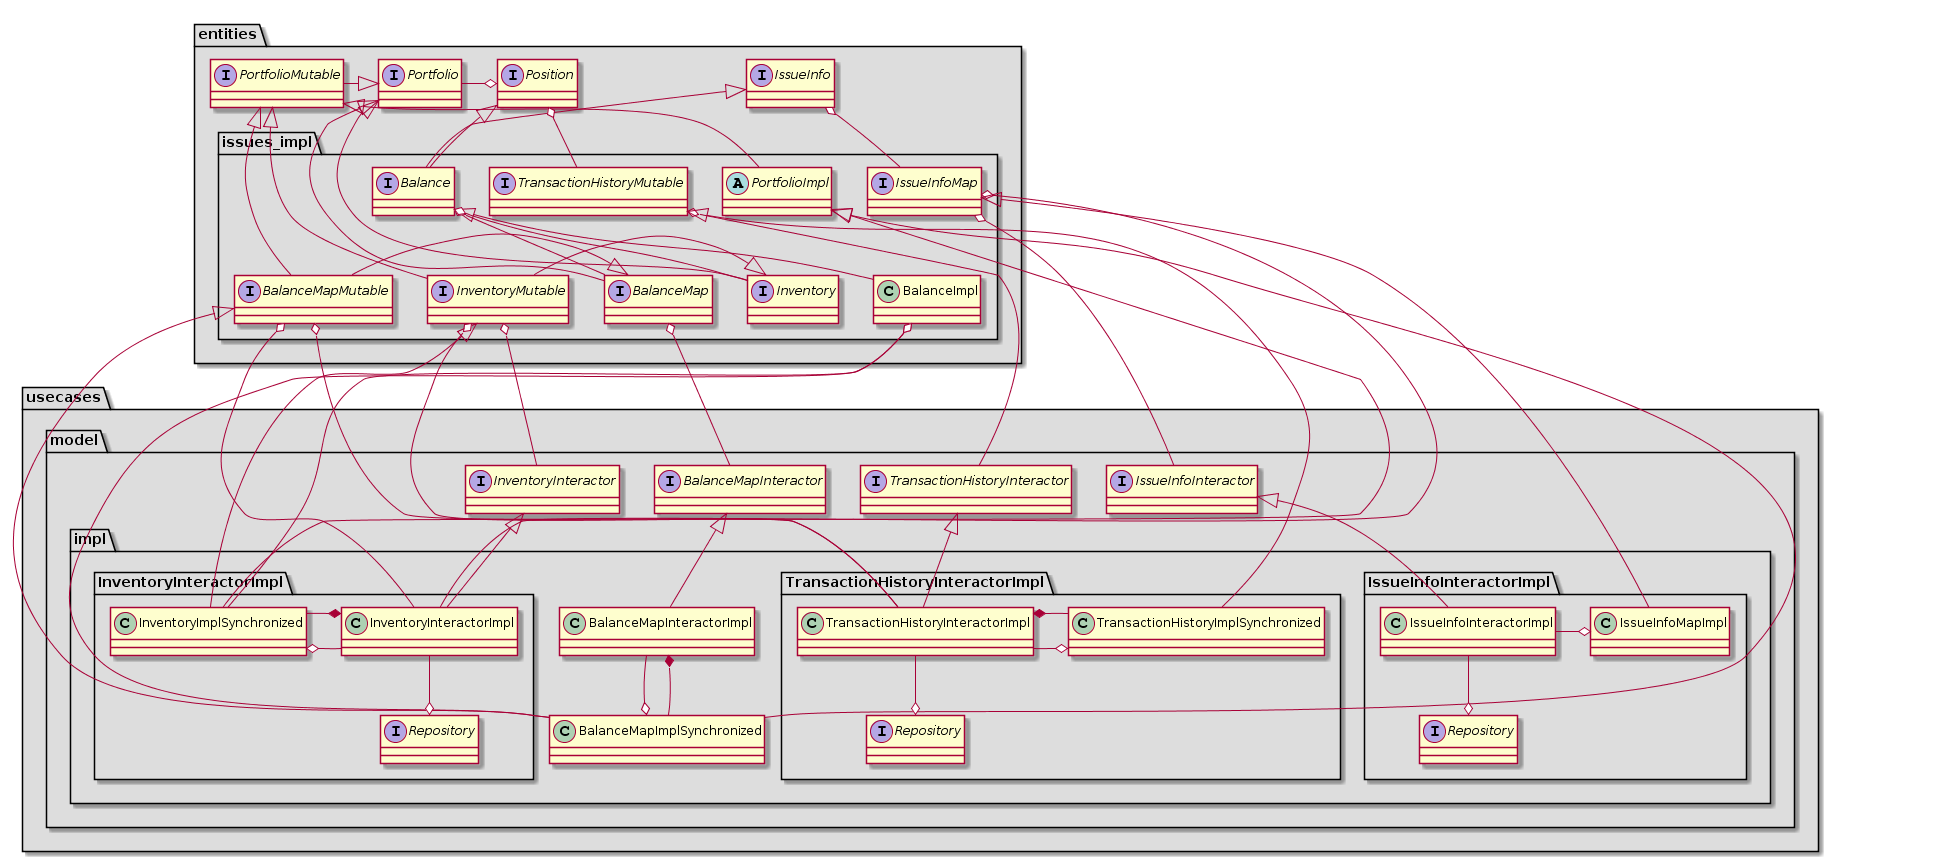

The diagram above was rendered by PlantUML. Its source (embedded in the PNG):
@startuml
namespace entities #DDDDDD {

interface Position
interface IssueInfo
interface Portfolio
interface PortfolioMutable

Portfolio<|- PortfolioMutable

Position o- Portfolio
}
namespace entities.issues_impl #DDDDDD {
interface Balance
class BalanceImpl
interface BalanceMap
interface BalanceMapMutable
interface Inventory
interface InventoryMutable
interface IssueInfoMap
abstract PortfolioImpl
interface TransactionHistoryMutable

entities.IssueInfo<|--Balance
entities.Position<|--Balance
Balance <|--BalanceImpl
entities.Portfolio<|--BalanceMap
BalanceMap<|- BalanceMapMutable
entities.PortfolioMutable<|--BalanceMapMutable
entities.Portfolio<|--Inventory
Inventory<|- InventoryMutable
entities.PortfolioMutable<|--InventoryMutable
entities.PortfolioMutable<|--PortfolioImpl

Balance o--BalanceMap
Balance o--Inventory
entities.IssueInfo o--IssueInfoMap
entities.Position o--TransactionHistoryMutable
}



namespace usecases #DDDDDD {
}


namespace usecases.model #DDDDDD {
interface BalanceMapInteractor
interface InventoryInteractor
interface IssueInfoInteractor
interface TransactionHistoryInteractor

entities.issues_impl.BalanceMap o-- BalanceMapInteractor
entities.issues_impl.InventoryMutable o-- InventoryInteractor
entities.issues_impl.IssueInfoMap o-- IssueInfoInteractor
entities.issues_impl.TransactionHistoryMutable o-- TransactionHistoryInteractor

}

namespace usecases.model.impl #DDDDDD {
class BalanceMapInteractorImpl
class BalanceMapImplSynchronized

usecases.model.BalanceMapInteractor <|-- BalanceMapInteractorImpl
entities.issues_impl.BalanceMapMutable <|-- BalanceMapImplSynchronized
entities.issues_impl.PortfolioImpl <|-- BalanceMapImplSynchronized


BalanceMapInteractorImpl --o BalanceMapImplSynchronized
BalanceMapInteractorImpl *-- BalanceMapImplSynchronized
entities.issues_impl.BalanceImpl o-- BalanceMapImplSynchronized

}

namespace usecases.model.impl.InventoryInteractorImpl #DDDDDD {
class InventoryInteractorImpl
interface Repository
class InventoryImplSynchronized

usecases.model.InventoryInteractor<|--InventoryInteractorImpl
entities.issues_impl.InventoryMutable<|--InventoryImplSynchronized
entities.issues_impl.PortfolioImpl <|-- InventoryImplSynchronized


InventoryInteractorImpl --o Repository
InventoryInteractorImpl -o InventoryImplSynchronized
InventoryInteractorImpl *- InventoryImplSynchronized
entities.issues_impl.BalanceMapMutable o-- InventoryInteractorImpl
entities.issues_impl.IssueInfoMap o-- InventoryInteractorImpl

entities.issues_impl.BalanceImpl o-- InventoryImplSynchronized

}

namespace usecases.model.impl.IssueInfoInteractorImpl #DDDDDD {
class IssueInfoInteractorImpl
interface Repository
class IssueInfoMapImpl

usecases.model.IssueInfoInteractor <|-- IssueInfoInteractorImpl
entities.issues_impl.IssueInfoMap <|-- IssueInfoMapImpl

IssueInfoInteractorImpl --o Repository
IssueInfoInteractorImpl -o IssueInfoMapImpl

}

namespace usecases.model.impl.TransactionHistoryInteractorImpl #DDDDDD {
class TransactionHistoryInteractorImpl
interface Repository
class TransactionHistoryImplSynchronized


usecases.model.TransactionHistoryInteractor <|-- TransactionHistoryInteractorImpl
entities.issues_impl.TransactionHistoryMutable <|-- TransactionHistoryImplSynchronized

entities.issues_impl.BalanceMapMutable o-- TransactionHistoryInteractorImpl
entities.issues_impl.InventoryMutable o-- TransactionHistoryInteractorImpl
TransactionHistoryInteractorImpl -o TransactionHistoryImplSynchronized
TransactionHistoryInteractorImpl *- TransactionHistoryImplSynchronized
TransactionHistoryInteractorImpl --o Repository

}
@enduml